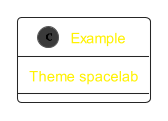

The diagram above was rendered by PlantUML. Its source (embedded in the PNG):
@startuml
!theme black-knight
class Example {
  Theme spacelab
}
@enduml